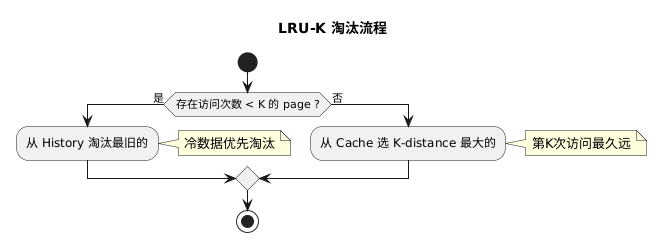

The diagram above was rendered by PlantUML. Its source (embedded in the PNG):
@startuml
title LRU-K 淘汰流程

start

if (存在访问次数 < K 的 page ?) then (是)
  :从 History 淘汰最旧的;
  note right
    冷数据优先淘汰
  end note
else (否)
  :从 Cache 选 K-distance 最大的;
  note right
    第K次访问最久远
  end note
endif

stop
@enduml